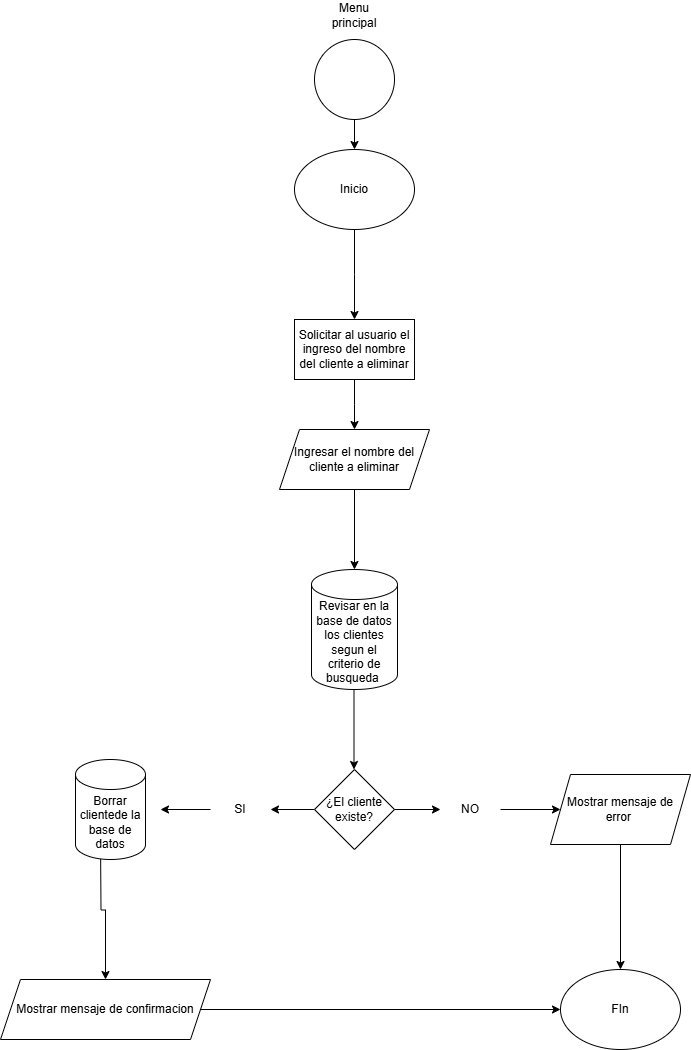

The diagram above was exported from draw.io. Its source (the exported page's mxGraphModel, read from the mxfile embedded in the PNG):
<mxGraphModel dx="1120" dy="1595" grid="1" gridSize="10" guides="1" tooltips="1" connect="1" arrows="1" fold="1" page="1" pageScale="1" pageWidth="827" pageHeight="1169" math="0" shadow="0">
  <root>
    <mxCell id="qm4xVDE3ycGklKHjIxl--0" />
    <mxCell id="qm4xVDE3ycGklKHjIxl--1" parent="qm4xVDE3ycGklKHjIxl--0" />
    <mxCell id="qm4xVDE3ycGklKHjIxl--2" value="" style="edgeStyle=orthogonalEdgeStyle;rounded=0;orthogonalLoop=1;jettySize=auto;html=1;" edge="1" parent="qm4xVDE3ycGklKHjIxl--1" source="qm4xVDE3ycGklKHjIxl--3" target="qm4xVDE3ycGklKHjIxl--6">
      <mxGeometry relative="1" as="geometry" />
    </mxCell>
    <mxCell id="qm4xVDE3ycGklKHjIxl--3" value="" style="ellipse;whiteSpace=wrap;html=1;aspect=fixed;" vertex="1" parent="qm4xVDE3ycGklKHjIxl--1">
      <mxGeometry x="374" y="-1130" width="80" height="80" as="geometry" />
    </mxCell>
    <mxCell id="qm4xVDE3ycGklKHjIxl--4" value="Menu principal" style="text;html=1;align=center;verticalAlign=middle;whiteSpace=wrap;rounded=0;" vertex="1" parent="qm4xVDE3ycGklKHjIxl--1">
      <mxGeometry x="384" y="-1169" width="60" height="30" as="geometry" />
    </mxCell>
    <mxCell id="qm4xVDE3ycGklKHjIxl--5" value="" style="edgeStyle=orthogonalEdgeStyle;rounded=0;orthogonalLoop=1;jettySize=auto;html=1;" edge="1" parent="qm4xVDE3ycGklKHjIxl--1" source="qm4xVDE3ycGklKHjIxl--6">
      <mxGeometry relative="1" as="geometry">
        <mxPoint x="414" y="-850" as="targetPoint" />
      </mxGeometry>
    </mxCell>
    <mxCell id="qm4xVDE3ycGklKHjIxl--6" value="Inicio" style="ellipse;whiteSpace=wrap;html=1;" vertex="1" parent="qm4xVDE3ycGklKHjIxl--1">
      <mxGeometry x="354" y="-1020" width="120" height="80" as="geometry" />
    </mxCell>
    <mxCell id="qm4xVDE3ycGklKHjIxl--7" value="" style="edgeStyle=orthogonalEdgeStyle;rounded=0;orthogonalLoop=1;jettySize=auto;html=1;" edge="1" parent="qm4xVDE3ycGklKHjIxl--1" source="qm4xVDE3ycGklKHjIxl--8">
      <mxGeometry relative="1" as="geometry">
        <mxPoint x="414" y="-740" as="targetPoint" />
      </mxGeometry>
    </mxCell>
    <mxCell id="qm4xVDE3ycGklKHjIxl--8" value="Solicitar al usuario el ingreso del nombre del cliente a eliminar" style="rounded=0;whiteSpace=wrap;html=1;" vertex="1" parent="qm4xVDE3ycGklKHjIxl--1">
      <mxGeometry x="354" y="-850" width="120" height="60" as="geometry" />
    </mxCell>
    <mxCell id="qm4xVDE3ycGklKHjIxl--9" value="" style="edgeStyle=orthogonalEdgeStyle;rounded=0;orthogonalLoop=1;jettySize=auto;html=1;" edge="1" parent="qm4xVDE3ycGklKHjIxl--1" source="qm4xVDE3ycGklKHjIxl--10">
      <mxGeometry relative="1" as="geometry">
        <mxPoint x="413.5" y="-400" as="targetPoint" />
      </mxGeometry>
    </mxCell>
    <mxCell id="qm4xVDE3ycGklKHjIxl--10" value="Revisar en la base de datos los clientes&lt;div&gt;segun el criterio de busqueda&amp;nbsp;&lt;/div&gt;" style="shape=cylinder3;whiteSpace=wrap;html=1;boundedLbl=1;backgroundOutline=1;size=15;" vertex="1" parent="qm4xVDE3ycGklKHjIxl--1">
      <mxGeometry x="371" y="-600" width="86" height="120" as="geometry" />
    </mxCell>
    <mxCell id="qm4xVDE3ycGklKHjIxl--11" value="" style="edgeStyle=orthogonalEdgeStyle;rounded=0;orthogonalLoop=1;jettySize=auto;html=1;" edge="1" parent="qm4xVDE3ycGklKHjIxl--1" source="qm4xVDE3ycGklKHjIxl--12" target="qm4xVDE3ycGklKHjIxl--10">
      <mxGeometry relative="1" as="geometry" />
    </mxCell>
    <mxCell id="qm4xVDE3ycGklKHjIxl--12" value="Ingresar el nombre del cliente a eliminar" style="shape=parallelogram;perimeter=parallelogramPerimeter;whiteSpace=wrap;html=1;fixedSize=1;" vertex="1" parent="qm4xVDE3ycGklKHjIxl--1">
      <mxGeometry x="339" y="-740" width="150" height="60" as="geometry" />
    </mxCell>
    <mxCell id="qm4xVDE3ycGklKHjIxl--13" value="" style="edgeStyle=orthogonalEdgeStyle;rounded=0;orthogonalLoop=1;jettySize=auto;html=1;" edge="1" parent="qm4xVDE3ycGklKHjIxl--1" source="qm4xVDE3ycGklKHjIxl--15" target="qm4xVDE3ycGklKHjIxl--17">
      <mxGeometry relative="1" as="geometry" />
    </mxCell>
    <mxCell id="qm4xVDE3ycGklKHjIxl--14" value="" style="edgeStyle=orthogonalEdgeStyle;rounded=0;orthogonalLoop=1;jettySize=auto;html=1;" edge="1" parent="qm4xVDE3ycGklKHjIxl--1" source="qm4xVDE3ycGklKHjIxl--15" target="qm4xVDE3ycGklKHjIxl--21">
      <mxGeometry relative="1" as="geometry" />
    </mxCell>
    <mxCell id="qm4xVDE3ycGklKHjIxl--15" value="¿El cliente existe?" style="rhombus;whiteSpace=wrap;html=1;" vertex="1" parent="qm4xVDE3ycGklKHjIxl--1">
      <mxGeometry x="374" y="-400" width="80" height="80" as="geometry" />
    </mxCell>
    <mxCell id="qm4xVDE3ycGklKHjIxl--16" value="" style="edgeStyle=orthogonalEdgeStyle;rounded=0;orthogonalLoop=1;jettySize=auto;html=1;" edge="1" parent="qm4xVDE3ycGklKHjIxl--1" source="qm4xVDE3ycGklKHjIxl--17" target="qm4xVDE3ycGklKHjIxl--19">
      <mxGeometry relative="1" as="geometry" />
    </mxCell>
    <mxCell id="qm4xVDE3ycGklKHjIxl--17" value="NO" style="text;html=1;align=center;verticalAlign=middle;whiteSpace=wrap;rounded=0;" vertex="1" parent="qm4xVDE3ycGklKHjIxl--1">
      <mxGeometry x="500" y="-375" width="60" height="30" as="geometry" />
    </mxCell>
    <mxCell id="qm4xVDE3ycGklKHjIxl--18" value="" style="edgeStyle=orthogonalEdgeStyle;rounded=0;orthogonalLoop=1;jettySize=auto;html=1;" edge="1" parent="qm4xVDE3ycGklKHjIxl--1" source="qm4xVDE3ycGklKHjIxl--19" target="qm4xVDE3ycGklKHjIxl--25">
      <mxGeometry relative="1" as="geometry" />
    </mxCell>
    <mxCell id="qm4xVDE3ycGklKHjIxl--19" value="Mostrar mensaje de error&amp;nbsp;" style="shape=parallelogram;perimeter=parallelogramPerimeter;whiteSpace=wrap;html=1;fixedSize=1;" vertex="1" parent="qm4xVDE3ycGklKHjIxl--1">
      <mxGeometry x="610" y="-395" width="140" height="70" as="geometry" />
    </mxCell>
    <mxCell id="qm4xVDE3ycGklKHjIxl--20" value="" style="edgeStyle=orthogonalEdgeStyle;rounded=0;orthogonalLoop=1;jettySize=auto;html=1;" edge="1" parent="qm4xVDE3ycGklKHjIxl--1" source="qm4xVDE3ycGklKHjIxl--21">
      <mxGeometry relative="1" as="geometry">
        <mxPoint x="220" y="-360" as="targetPoint" />
      </mxGeometry>
    </mxCell>
    <mxCell id="qm4xVDE3ycGklKHjIxl--21" value="SI" style="text;html=1;align=center;verticalAlign=middle;whiteSpace=wrap;rounded=0;" vertex="1" parent="qm4xVDE3ycGklKHjIxl--1">
      <mxGeometry x="270" y="-375" width="60" height="30" as="geometry" />
    </mxCell>
    <mxCell id="qm4xVDE3ycGklKHjIxl--22" value="" style="edgeStyle=orthogonalEdgeStyle;rounded=0;orthogonalLoop=1;jettySize=auto;html=1;" edge="1" parent="qm4xVDE3ycGklKHjIxl--1" target="qm4xVDE3ycGklKHjIxl--24">
      <mxGeometry relative="1" as="geometry">
        <mxPoint x="160" y="-330" as="sourcePoint" />
      </mxGeometry>
    </mxCell>
    <mxCell id="qm4xVDE3ycGklKHjIxl--23" value="" style="edgeStyle=orthogonalEdgeStyle;rounded=0;orthogonalLoop=1;jettySize=auto;html=1;" edge="1" parent="qm4xVDE3ycGklKHjIxl--1" source="qm4xVDE3ycGklKHjIxl--24" target="qm4xVDE3ycGklKHjIxl--25">
      <mxGeometry relative="1" as="geometry" />
    </mxCell>
    <mxCell id="qm4xVDE3ycGklKHjIxl--24" value="Mostrar mensaje de confirmacion" style="shape=parallelogram;perimeter=parallelogramPerimeter;whiteSpace=wrap;html=1;fixedSize=1;" vertex="1" parent="qm4xVDE3ycGklKHjIxl--1">
      <mxGeometry x="60" y="-190" width="210" height="60" as="geometry" />
    </mxCell>
    <mxCell id="qm4xVDE3ycGklKHjIxl--25" value="FIn" style="ellipse;whiteSpace=wrap;html=1;" vertex="1" parent="qm4xVDE3ycGklKHjIxl--1">
      <mxGeometry x="620" y="-200" width="120" height="80" as="geometry" />
    </mxCell>
    <mxCell id="qm4xVDE3ycGklKHjIxl--26" value="Borrar clientede la base de datos" style="shape=cylinder3;whiteSpace=wrap;html=1;boundedLbl=1;backgroundOutline=1;size=15;" vertex="1" parent="qm4xVDE3ycGklKHjIxl--1">
      <mxGeometry x="135" y="-410" width="70" height="100" as="geometry" />
    </mxCell>
  </root>
</mxGraphModel>